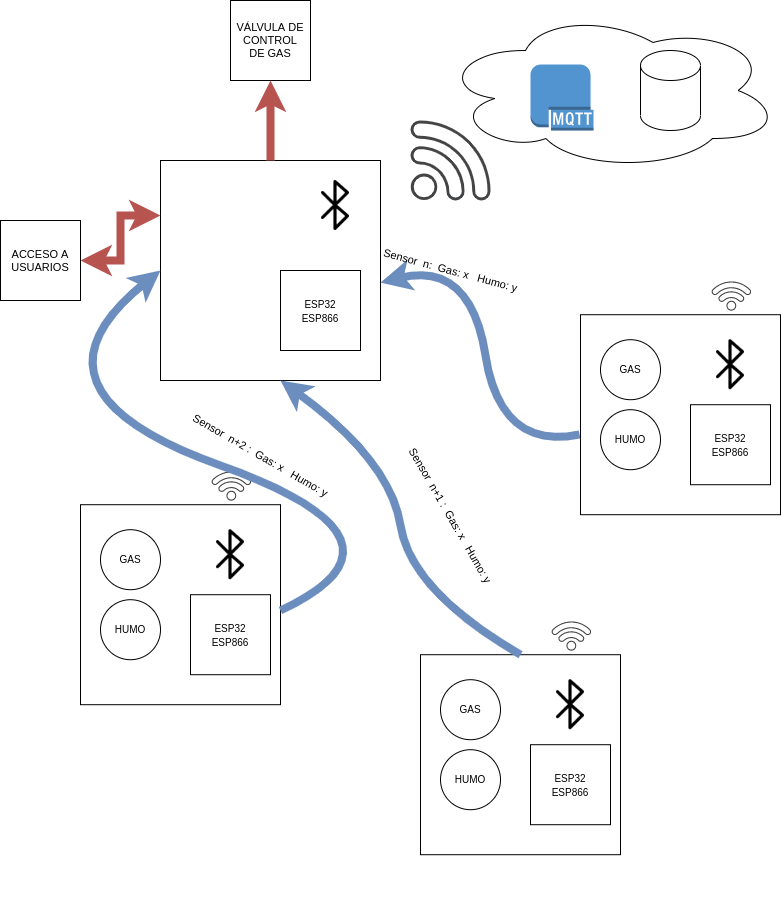

The diagram above was exported from draw.io. Its source (the exported page's mxGraphModel, read from the mxfile embedded in the PNG):
<mxGraphModel dx="1422" dy="1931" grid="1" gridSize="10" guides="1" tooltips="1" connect="1" arrows="1" fold="1" page="1" pageScale="1" pageWidth="827" pageHeight="1169" math="0" shadow="0">
  <root>
    <mxCell id="0" />
    <mxCell id="1" parent="0" />
    <mxCell id="LyxccDNNA4y_SpqKJlUb-10" value="" style="group" parent="1" vertex="1" connectable="0">
      <mxGeometry x="420" y="459.99679656440355" width="200" height="294.2132034355964" as="geometry" />
    </mxCell>
    <mxCell id="LyxccDNNA4y_SpqKJlUb-7" value="" style="group" parent="LyxccDNNA4y_SpqKJlUb-10" vertex="1" connectable="0">
      <mxGeometry y="44.21320343559643" width="200" height="250" as="geometry" />
    </mxCell>
    <mxCell id="LyxccDNNA4y_SpqKJlUb-4" value="" style="whiteSpace=wrap;html=1;aspect=fixed;fontSize=10;" parent="LyxccDNNA4y_SpqKJlUb-7" vertex="1">
      <mxGeometry width="200" height="200" as="geometry" />
    </mxCell>
    <mxCell id="LyxccDNNA4y_SpqKJlUb-3" value="" style="group" parent="LyxccDNNA4y_SpqKJlUb-7" vertex="1" connectable="0">
      <mxGeometry x="110" y="25" width="80" height="165" as="geometry" />
    </mxCell>
    <mxCell id="LyxccDNNA4y_SpqKJlUb-1" value="&lt;font style=&quot;font-size: 10px;&quot;&gt;ESP32&lt;br&gt;ESP866&lt;/font&gt;" style="whiteSpace=wrap;html=1;aspect=fixed;" parent="LyxccDNNA4y_SpqKJlUb-3" vertex="1">
      <mxGeometry y="65" width="80" height="80" as="geometry" />
    </mxCell>
    <mxCell id="LyxccDNNA4y_SpqKJlUb-2" value="" style="shape=image;html=1;verticalAlign=top;verticalLabelPosition=bottom;labelBackgroundColor=#ffffff;imageAspect=0;aspect=fixed;image=https://cdn1.iconfinder.com/data/icons/100-basic-for-user-interface/32/51-bluetooth-128.png;fontSize=10;" parent="LyxccDNNA4y_SpqKJlUb-3" vertex="1">
      <mxGeometry x="15" width="50" height="50" as="geometry" />
    </mxCell>
    <mxCell id="LyxccDNNA4y_SpqKJlUb-5" value="GAS" style="ellipse;whiteSpace=wrap;html=1;aspect=fixed;fontSize=10;" parent="LyxccDNNA4y_SpqKJlUb-7" vertex="1">
      <mxGeometry x="20" y="25" width="60" height="60" as="geometry" />
    </mxCell>
    <mxCell id="LyxccDNNA4y_SpqKJlUb-6" value="HUMO" style="ellipse;whiteSpace=wrap;html=1;aspect=fixed;fontSize=10;" parent="LyxccDNNA4y_SpqKJlUb-7" vertex="1">
      <mxGeometry x="20" y="95" width="60" height="60" as="geometry" />
    </mxCell>
    <mxCell id="LyxccDNNA4y_SpqKJlUb-9" value="" style="sketch=0;pointerEvents=1;shadow=0;dashed=0;html=1;strokeColor=none;fillColor=#434445;aspect=fixed;labelPosition=center;verticalLabelPosition=bottom;verticalAlign=top;align=center;outlineConnect=0;shape=mxgraph.vvd.wi_fi;fontSize=10;rotation=-45;" parent="LyxccDNNA4y_SpqKJlUb-10" vertex="1">
      <mxGeometry x="135.86" y="6.2132034355964265" width="30" height="30" as="geometry" />
    </mxCell>
    <mxCell id="LyxccDNNA4y_SpqKJlUb-11" value="" style="group" parent="1" vertex="1" connectable="0">
      <mxGeometry x="80" y="309.99679656440355" width="270" height="294.2132034355964" as="geometry" />
    </mxCell>
    <mxCell id="LyxccDNNA4y_SpqKJlUb-12" value="" style="group" parent="LyxccDNNA4y_SpqKJlUb-11" vertex="1" connectable="0">
      <mxGeometry y="44.21320343559643" width="200" height="250" as="geometry" />
    </mxCell>
    <mxCell id="LyxccDNNA4y_SpqKJlUb-13" value="" style="whiteSpace=wrap;html=1;aspect=fixed;fontSize=10;" parent="LyxccDNNA4y_SpqKJlUb-12" vertex="1">
      <mxGeometry width="200" height="200" as="geometry" />
    </mxCell>
    <mxCell id="LyxccDNNA4y_SpqKJlUb-14" value="" style="group" parent="LyxccDNNA4y_SpqKJlUb-12" vertex="1" connectable="0">
      <mxGeometry x="110" y="25" width="80" height="165" as="geometry" />
    </mxCell>
    <mxCell id="LyxccDNNA4y_SpqKJlUb-15" value="&lt;font style=&quot;font-size: 10px;&quot;&gt;ESP32&lt;br&gt;ESP866&lt;/font&gt;" style="whiteSpace=wrap;html=1;aspect=fixed;" parent="LyxccDNNA4y_SpqKJlUb-14" vertex="1">
      <mxGeometry y="65" width="80" height="80" as="geometry" />
    </mxCell>
    <mxCell id="LyxccDNNA4y_SpqKJlUb-16" value="" style="shape=image;html=1;verticalAlign=top;verticalLabelPosition=bottom;labelBackgroundColor=#ffffff;imageAspect=0;aspect=fixed;image=https://cdn1.iconfinder.com/data/icons/100-basic-for-user-interface/32/51-bluetooth-128.png;fontSize=10;" parent="LyxccDNNA4y_SpqKJlUb-14" vertex="1">
      <mxGeometry x="15" width="50" height="50" as="geometry" />
    </mxCell>
    <mxCell id="LyxccDNNA4y_SpqKJlUb-17" value="GAS" style="ellipse;whiteSpace=wrap;html=1;aspect=fixed;fontSize=10;" parent="LyxccDNNA4y_SpqKJlUb-12" vertex="1">
      <mxGeometry x="20" y="25" width="60" height="60" as="geometry" />
    </mxCell>
    <mxCell id="LyxccDNNA4y_SpqKJlUb-18" value="HUMO" style="ellipse;whiteSpace=wrap;html=1;aspect=fixed;fontSize=10;" parent="LyxccDNNA4y_SpqKJlUb-12" vertex="1">
      <mxGeometry x="20" y="95" width="60" height="60" as="geometry" />
    </mxCell>
    <mxCell id="LyxccDNNA4y_SpqKJlUb-19" value="" style="sketch=0;pointerEvents=1;shadow=0;dashed=0;html=1;strokeColor=none;fillColor=#434445;aspect=fixed;labelPosition=center;verticalLabelPosition=bottom;verticalAlign=top;align=center;outlineConnect=0;shape=mxgraph.vvd.wi_fi;fontSize=10;rotation=-45;" parent="LyxccDNNA4y_SpqKJlUb-11" vertex="1">
      <mxGeometry x="135.86" y="6.2132034355964265" width="30" height="30" as="geometry" />
    </mxCell>
    <mxCell id="LyxccDNNA4y_SpqKJlUb-58" value="&lt;font style=&quot;font-size: 11px;&quot;&gt;Sensor&amp;nbsp; n+2 :&amp;nbsp; Gas: x&amp;nbsp; &amp;nbsp;Humo: y&lt;/font&gt;" style="text;html=1;align=center;verticalAlign=middle;resizable=0;points=[];autosize=1;strokeColor=none;fillColor=none;fontSize=10;rotation=30;" parent="LyxccDNNA4y_SpqKJlUb-11" vertex="1">
      <mxGeometry x="90" y="-19.996796564403553" width="180" height="30" as="geometry" />
    </mxCell>
    <mxCell id="LyxccDNNA4y_SpqKJlUb-20" value="" style="group" parent="1" vertex="1" connectable="0">
      <mxGeometry x="580" y="119.99679656440355" width="200" height="294.2132034355964" as="geometry" />
    </mxCell>
    <mxCell id="LyxccDNNA4y_SpqKJlUb-21" value="" style="group" parent="LyxccDNNA4y_SpqKJlUb-20" vertex="1" connectable="0">
      <mxGeometry y="44.21320343559643" width="200" height="250" as="geometry" />
    </mxCell>
    <mxCell id="LyxccDNNA4y_SpqKJlUb-22" value="" style="whiteSpace=wrap;html=1;aspect=fixed;fontSize=10;" parent="LyxccDNNA4y_SpqKJlUb-21" vertex="1">
      <mxGeometry width="200" height="200" as="geometry" />
    </mxCell>
    <mxCell id="LyxccDNNA4y_SpqKJlUb-26" value="GAS" style="ellipse;whiteSpace=wrap;html=1;aspect=fixed;fontSize=10;" parent="LyxccDNNA4y_SpqKJlUb-21" vertex="1">
      <mxGeometry x="20" y="25" width="60" height="60" as="geometry" />
    </mxCell>
    <mxCell id="LyxccDNNA4y_SpqKJlUb-27" value="HUMO" style="ellipse;whiteSpace=wrap;html=1;aspect=fixed;fontSize=10;" parent="LyxccDNNA4y_SpqKJlUb-21" vertex="1">
      <mxGeometry x="20" y="95" width="60" height="60" as="geometry" />
    </mxCell>
    <mxCell id="LyxccDNNA4y_SpqKJlUb-24" value="&lt;font style=&quot;font-size: 10px;&quot;&gt;ESP32&lt;br&gt;ESP866&lt;/font&gt;" style="whiteSpace=wrap;html=1;aspect=fixed;" parent="LyxccDNNA4y_SpqKJlUb-21" vertex="1">
      <mxGeometry x="110" y="90" width="80" height="80" as="geometry" />
    </mxCell>
    <mxCell id="LyxccDNNA4y_SpqKJlUb-25" value="" style="shape=image;html=1;verticalAlign=top;verticalLabelPosition=bottom;labelBackgroundColor=#ffffff;imageAspect=0;aspect=fixed;image=https://cdn1.iconfinder.com/data/icons/100-basic-for-user-interface/32/51-bluetooth-128.png;fontSize=10;" parent="LyxccDNNA4y_SpqKJlUb-21" vertex="1">
      <mxGeometry x="125" y="25" width="50" height="50" as="geometry" />
    </mxCell>
    <mxCell id="LyxccDNNA4y_SpqKJlUb-28" value="" style="sketch=0;pointerEvents=1;shadow=0;dashed=0;html=1;strokeColor=none;fillColor=#434445;aspect=fixed;labelPosition=center;verticalLabelPosition=bottom;verticalAlign=top;align=center;outlineConnect=0;shape=mxgraph.vvd.wi_fi;fontSize=10;rotation=-45;" parent="LyxccDNNA4y_SpqKJlUb-20" vertex="1">
      <mxGeometry x="135.86" y="6.2132034355964265" width="30" height="30" as="geometry" />
    </mxCell>
    <mxCell id="LyxccDNNA4y_SpqKJlUb-45" value="" style="group" parent="1" vertex="1" connectable="0">
      <mxGeometry x="160" y="10" width="220" height="220" as="geometry" />
    </mxCell>
    <mxCell id="LyxccDNNA4y_SpqKJlUb-29" value="" style="whiteSpace=wrap;html=1;aspect=fixed;fontSize=10;" parent="LyxccDNNA4y_SpqKJlUb-45" vertex="1">
      <mxGeometry width="220" height="220" as="geometry" />
    </mxCell>
    <mxCell id="LyxccDNNA4y_SpqKJlUb-42" value="" style="shape=image;html=1;verticalAlign=top;verticalLabelPosition=bottom;labelBackgroundColor=#ffffff;imageAspect=0;aspect=fixed;image=https://cdn1.iconfinder.com/data/icons/100-basic-for-user-interface/32/51-bluetooth-128.png;fontSize=10;" parent="LyxccDNNA4y_SpqKJlUb-45" vertex="1">
      <mxGeometry x="150" y="19.99999999999997" width="50" height="50" as="geometry" />
    </mxCell>
    <mxCell id="LyxccDNNA4y_SpqKJlUb-44" value="&lt;font style=&quot;font-size: 10px;&quot;&gt;ESP32&lt;br&gt;ESP866&lt;/font&gt;" style="whiteSpace=wrap;html=1;aspect=fixed;" parent="LyxccDNNA4y_SpqKJlUb-45" vertex="1">
      <mxGeometry x="120" y="110" width="80" height="80" as="geometry" />
    </mxCell>
    <mxCell id="LyxccDNNA4y_SpqKJlUb-46" value="" style="curved=1;endArrow=classic;html=1;rounded=0;fontSize=10;exitX=-0.005;exitY=0.599;exitDx=0;exitDy=0;exitPerimeter=0;entryX=1;entryY=0.555;entryDx=0;entryDy=0;entryPerimeter=0;fillColor=#dae8fc;strokeColor=#6c8ebf;strokeWidth=8;" parent="1" source="LyxccDNNA4y_SpqKJlUb-22" target="LyxccDNNA4y_SpqKJlUb-29" edge="1">
      <mxGeometry width="50" height="50" relative="1" as="geometry">
        <mxPoint x="390" y="400" as="sourcePoint" />
        <mxPoint x="440" y="350" as="targetPoint" />
        <Array as="points">
          <mxPoint x="500" y="300" />
          <mxPoint x="470" y="110" />
        </Array>
      </mxGeometry>
    </mxCell>
    <mxCell id="LyxccDNNA4y_SpqKJlUb-49" value="" style="curved=1;endArrow=classic;html=1;rounded=0;fontSize=10;strokeWidth=8;entryX=0;entryY=0.5;entryDx=0;entryDy=0;fillColor=#dae8fc;strokeColor=#6c8ebf;" parent="1" target="LyxccDNNA4y_SpqKJlUb-29" edge="1">
      <mxGeometry width="50" height="50" relative="1" as="geometry">
        <mxPoint x="280" y="460" as="sourcePoint" />
        <mxPoint x="430" y="340" as="targetPoint" />
        <Array as="points">
          <mxPoint x="430" y="390" />
          <mxPoint x="10" y="240" />
        </Array>
      </mxGeometry>
    </mxCell>
    <mxCell id="LyxccDNNA4y_SpqKJlUb-50" value="" style="curved=1;endArrow=classic;html=1;rounded=0;fontSize=10;strokeWidth=8;exitX=0.5;exitY=0;exitDx=0;exitDy=0;fillColor=#dae8fc;strokeColor=#6c8ebf;" parent="1" source="LyxccDNNA4y_SpqKJlUb-4" edge="1">
      <mxGeometry width="50" height="50" relative="1" as="geometry">
        <mxPoint x="380" y="390" as="sourcePoint" />
        <mxPoint x="280" y="230" as="targetPoint" />
        <Array as="points">
          <mxPoint x="410" y="440" />
          <mxPoint x="390" y="310" />
        </Array>
      </mxGeometry>
    </mxCell>
    <mxCell id="LyxccDNNA4y_SpqKJlUb-56" value="&lt;font style=&quot;font-size: 11px;&quot;&gt;Sensor&amp;nbsp; n:&amp;nbsp; Gas: x&amp;nbsp; &amp;nbsp;Humo: y&lt;/font&gt;" style="text;html=1;align=center;verticalAlign=middle;resizable=0;points=[];autosize=1;strokeColor=none;fillColor=none;fontSize=10;rotation=15;" parent="1" vertex="1">
      <mxGeometry x="370" y="105" width="160" height="30" as="geometry" />
    </mxCell>
    <mxCell id="LyxccDNNA4y_SpqKJlUb-57" value="&lt;font style=&quot;font-size: 11px;&quot;&gt;Sensor&amp;nbsp; n+1 :&amp;nbsp; Gas: x&amp;nbsp; &amp;nbsp;Humo: y&lt;/font&gt;" style="text;html=1;align=center;verticalAlign=middle;resizable=0;points=[];autosize=1;strokeColor=none;fillColor=none;fontSize=10;rotation=60;" parent="1" vertex="1">
      <mxGeometry x="360" y="350" width="180" height="30" as="geometry" />
    </mxCell>
    <mxCell id="LyxccDNNA4y_SpqKJlUb-60" value="" style="edgeStyle=orthogonalEdgeStyle;rounded=0;orthogonalLoop=1;jettySize=auto;html=1;fontSize=11;strokeWidth=8;entryX=0;entryY=0.25;entryDx=0;entryDy=0;fillColor=#f8cecc;strokeColor=#b85450;startArrow=classic;startFill=0;" parent="1" source="LyxccDNNA4y_SpqKJlUb-59" target="LyxccDNNA4y_SpqKJlUb-29" edge="1">
      <mxGeometry relative="1" as="geometry" />
    </mxCell>
    <mxCell id="LyxccDNNA4y_SpqKJlUb-59" value="ACCESO A&lt;br&gt;USUARIOS" style="whiteSpace=wrap;html=1;aspect=fixed;fontSize=11;" parent="1" vertex="1">
      <mxGeometry y="70" width="80" height="80" as="geometry" />
    </mxCell>
    <mxCell id="LyxccDNNA4y_SpqKJlUb-61" value="VÁLVULA DE CONTROL&lt;br&gt;DE GAS" style="whiteSpace=wrap;html=1;aspect=fixed;fontSize=11;" parent="1" vertex="1">
      <mxGeometry x="230" y="-150" width="80" height="80" as="geometry" />
    </mxCell>
    <mxCell id="LyxccDNNA4y_SpqKJlUb-65" value="" style="edgeStyle=orthogonalEdgeStyle;rounded=0;orthogonalLoop=1;jettySize=auto;html=1;fontSize=11;startArrow=none;startFill=0;strokeWidth=8;fillColor=#f8cecc;strokeColor=#b85450;" parent="1" source="LyxccDNNA4y_SpqKJlUb-29" target="LyxccDNNA4y_SpqKJlUb-61" edge="1">
      <mxGeometry relative="1" as="geometry" />
    </mxCell>
    <mxCell id="-AZkiOYoYZK_K63zlMcq-1" value="" style="ellipse;shape=cloud;whiteSpace=wrap;html=1;" vertex="1" parent="1">
      <mxGeometry x="440" y="-140" width="340" height="160" as="geometry" />
    </mxCell>
    <mxCell id="-AZkiOYoYZK_K63zlMcq-2" value="" style="shape=cylinder3;whiteSpace=wrap;html=1;boundedLbl=1;backgroundOutline=1;size=15;" vertex="1" parent="1">
      <mxGeometry x="640" y="-100" width="60" height="80" as="geometry" />
    </mxCell>
    <mxCell id="-AZkiOYoYZK_K63zlMcq-3" value="" style="outlineConnect=0;dashed=0;verticalLabelPosition=bottom;verticalAlign=top;align=center;html=1;shape=mxgraph.aws3.mqtt_protocol;fillColor=#5294CF;gradientColor=none;" vertex="1" parent="1">
      <mxGeometry x="530" y="-86" width="63" height="66" as="geometry" />
    </mxCell>
    <mxCell id="LyxccDNNA4y_SpqKJlUb-43" value="" style="sketch=0;pointerEvents=1;shadow=0;dashed=0;html=1;strokeColor=none;fillColor=#434445;aspect=fixed;labelPosition=center;verticalLabelPosition=bottom;verticalAlign=top;align=center;outlineConnect=0;shape=mxgraph.vvd.wi_fi;fontSize=10;rotation=0;" parent="1" vertex="1">
      <mxGeometry x="410" y="-30" width="80" height="80" as="geometry" />
    </mxCell>
  </root>
</mxGraphModel>